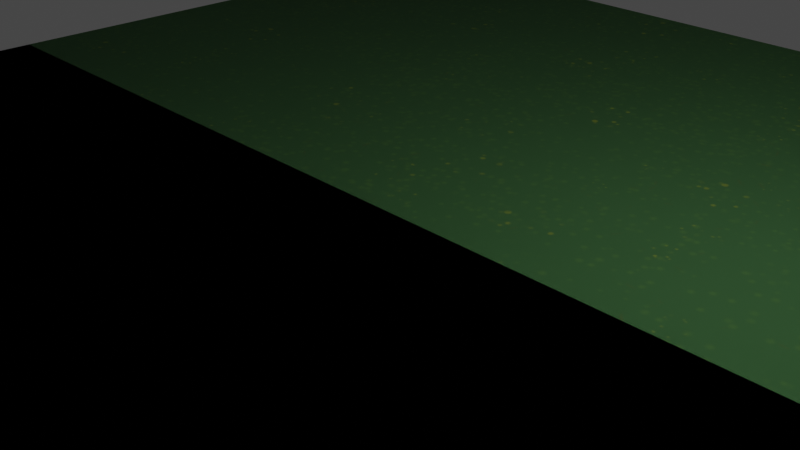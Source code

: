 # Source: grass.blend  (saved by Blender 2.91.10; exported with 4.5.12 LTS)
import bpy
from mathutils import Matrix  # noqa: F401  (used for matrix-valued properties, if any)

bpy.ops.wm.read_factory_settings(use_empty=True)
scene = bpy.context.scene
scene.name = 'Scene'

# ---- collections
col_collection = bpy.data.collections.new('Collection'); scene.collection.children.link(col_collection)

# ---- images (referenced by path relative to the original .blend; pixels are not part of the script)
import os
ASSET_DIR = os.environ.get("B2B_ASSET_DIR", "")  # directory of the original .blend (textures are referenced by path, not embedded)
HERE = os.path.dirname(os.path.abspath(__file__))  # packed textures are extracted next to this script under _unpacked/

def load_image(name, relpath, width, height, colorspace="sRGB"):
    """Load a texture the original file referenced (path relative to the .blend, or extracted next to this script)."""
    p = next((c for c in (os.path.join(HERE, relpath), os.path.join(ASSET_DIR, relpath)) if relpath and os.path.exists(c)), "")
    if p:
        img = bpy.data.images.load(p, check_existing=True)
        img.name = name
    else:  # same state as the original file: an image datablock whose file is absent (Cycles renders it pink)
        img = bpy.data.images.new(name, width, height)
        img.source = "FILE"
        img.filepath = "//" + (relpath or name)
    img.colorspace_settings.name = colorspace
    return img
img_floor_grass01_png = load_image('Floor_Grass01.png', '_unpacked/Floor_Grass01.png.f9ebb936.png', 512, 512, 'sRGB')
img_floor_grass01_png_001 = load_image('Floor_Grass01.png.001', '_unpacked/Floor_Grass01.png.f9ebb936.png', 512, 512, 'sRGB')

# ---- materials (node trees are filled in below, after node groups)
mat_floorbasegrass_01_mat = bpy.data.materials.new('FloorBaseGrass_01_MAT')
mat_floorbasegrass_01_mat.use_backface_culling = True
mat_floorbasegrass_01_mat.use_transparent_shadow = False
mat_floorbasegrass_01_mat_001 = bpy.data.materials.new('FloorBaseGrass_01_MAT.001')
mat_floorbasegrass_01_mat_001.use_backface_culling = True
mat_floorbasegrass_01_mat_001.use_transparent_shadow = False

# ---- material node trees
mat_floorbasegrass_01_mat.use_nodes = True; mat_floorbasegrass_01_mat.node_tree.nodes.clear()
_N = mat_floorbasegrass_01_mat.node_tree.nodes; _L = mat_floorbasegrass_01_mat.node_tree.links
n0 = _N.new('ShaderNodeBsdfPrincipled'); n0.name = 'Principled BSDF'; n0.location = (10, 300)
n0.distribution = 'GGX'
n0.subsurface_method = 'BURLEY'
n0.inputs[2].default_value = 1.0
n0.inputs[3].default_value = 1.45
n0.inputs[27].default_value = (0.0, 0.0, 0.0, 1.0)
n0.inputs[28].default_value = 1.0
n1 = _N.new('ShaderNodeOutputMaterial'); n1.name = 'Material Output'; n1.location = (320, 270)
n2 = _N.new('ShaderNodeTexImage'); n2.name = 'Image Texture'; n2.location = (-440, 210)
n2.label = 'BASE COLOR'
n2.image = img_floor_grass01_png
_L.new(n0.outputs[0], n1.inputs[0])
_L.new(n2.outputs[0], n0.inputs[0])
n1.is_active_output = True
mat_floorbasegrass_01_mat_001.use_nodes = True; mat_floorbasegrass_01_mat_001.node_tree.nodes.clear()
_N = mat_floorbasegrass_01_mat_001.node_tree.nodes; _L = mat_floorbasegrass_01_mat_001.node_tree.links
n0 = _N.new('ShaderNodeBsdfPrincipled'); n0.name = 'Principled BSDF'; n0.location = (10, 300)
n0.distribution = 'GGX'
n0.subsurface_method = 'BURLEY'
n0.inputs[2].default_value = 1.0
n0.inputs[3].default_value = 1.45
n0.inputs[27].default_value = (0.0, 0.0, 0.0, 1.0)
n0.inputs[28].default_value = 1.0
n1 = _N.new('ShaderNodeOutputMaterial'); n1.name = 'Material Output'; n1.location = (320, 270)
n2 = _N.new('ShaderNodeTexImage'); n2.name = 'Image Texture'; n2.location = (-440, 210)
n2.label = 'BASE COLOR'
n2.image = img_floor_grass01_png_001
_L.new(n0.outputs[0], n1.inputs[0])
_L.new(n2.outputs[0], n0.inputs[0])
n1.is_active_output = True

# ---- world
world_world = bpy.data.worlds.new('World'); scene.world = world_world
world_world.use_nodes = True; world_world.node_tree.nodes.clear()
_N = world_world.node_tree.nodes; _L = world_world.node_tree.links
n0 = _N.new('ShaderNodeOutputWorld'); n0.name = 'World Output'; n0.location = (300, 300)
n1 = _N.new('ShaderNodeBackground'); n1.name = 'Background'; n1.location = (10, 300)
n1.inputs[0].default_value = (0.05088, 0.05088, 0.05088, 1.0)
_L.new(n1.outputs[0], n0.inputs[0])
n0.is_active_output = True
world_world.color = (0.05088, 0.05088, 0.05088)
world_world.use_sun_shadow = False
world_world.sun_shadow_jitter_overblur = 0.0

# ---- cameras
cam_camera = bpy.data.cameras.new('Camera')
cam_camera.clip_end = 100.0
cam_camera.ortho_scale = 7.314

# ---- lights
light_light = bpy.data.lights.new('Light', 'POINT')
light_light.transmission_factor = 0.0
light_light.energy = 1000.0
light_light.shadow_soft_size = 0.1
light_light.shadow_maximum_resolution = 0.006
light_light.use_absolute_resolution = True

# ---- meshes
me_untitled_322 = bpy.data.meshes.new('Untitled.322')
me_untitled_322.from_pydata([(-8.0, -3.111e-09, 0.01909), (0.0, -8.0, 0.01909), (0.0, -3.111e-09, 0.01909), (-8.0, -8.0, 0.01909), (0.0, -8.0, 0.01909), (8.0, -3.111e-09, 0.01909), (0.0, -3.111e-09, 0.01909), (8.0, -8.0, 0.01909), (0.0, -3.111e-09, 0.01909), (8.0, 8.0, 0.0191), (0.0, 8.0, 0.0191), (8.0, -3.111e-09, 0.01909), (-8.0, -3.111e-09, 0.01909), (0.0, 8.0, 0.0191), (-8.0, 8.0, 0.0191), (0.0, -3.111e-09, 0.01909), (0.0, -8.0, -8.146e-07), (-8.0, -9.044e-23, 5.551e-16), (0.0, 1.243e-14, -7.629e-08), (-8.0, -8.0, -8.146e-07), (8.0, -9.044e-23, 5.551e-16), (0.0, -8.0, -8.146e-07), (0.0, 1.243e-14, -7.629e-08), (8.0, -8.0, -8.146e-07), (8.0, -9.044e-23, 5.551e-16), (0.0, 8.0, 8.146e-07), (8.0, 8.0, 8.146e-07), (0.0, 1.243e-14, -7.629e-08), (0.0, 1.243e-14, -7.629e-08), (-8.0, 8.0, 8.146e-07), (0.0, 8.0, 8.146e-07), (-8.0, -9.044e-23, 5.551e-16), (-8.0, -8.0, 0.01909), (-8.0, -9.044e-23, 5.551e-16), (-8.0, -8.0, -8.146e-07), (-8.0, -3.111e-09, 0.01909), (0.0, -8.0, 0.01909), (-8.0, -8.0, -8.146e-07), (0.0, -8.0, -8.146e-07), (-8.0, -8.0, 0.01909), (8.0, -8.0, 0.01909), (0.0, -8.0, -8.146e-07), (8.0, -8.0, -8.146e-07), (0.0, -8.0, 0.01909), (8.0, -9.044e-23, 5.551e-16), (8.0, -8.0, 0.01909), (8.0, -8.0, -8.146e-07), (8.0, -3.111e-09, 0.01909), (0.0, 8.0, 0.0191), (8.0, 8.0, 8.146e-07), (0.0, 8.0, 8.146e-07), (8.0, 8.0, 0.0191), (8.0, 8.0, 8.146e-07), (8.0, -3.111e-09, 0.01909), (8.0, -9.044e-23, 5.551e-16), (8.0, 8.0, 0.0191), (-8.0, 8.0, 0.0191), (0.0, 8.0, 8.146e-07), (-8.0, 8.0, 8.146e-07), (0.0, 8.0, 0.0191), (-8.0, -3.111e-09, 0.01909), (-8.0, 8.0, 8.146e-07), (-8.0, -9.044e-23, 5.551e-16), (-8.0, 8.0, 0.0191)], [], [(0, 1, 2), (3, 1, 0), (4, 5, 6), (4, 7, 5), (8, 9, 10), (8, 11, 9), (12, 13, 14), (12, 15, 13), (16, 17, 18), (16, 19, 17), (20, 21, 22), (23, 21, 20), (24, 25, 26), (24, 27, 25), (28, 29, 30), (28, 31, 29), (32, 33, 34), (32, 35, 33), (36, 37, 38), (36, 39, 37), (40, 41, 42), (40, 43, 41), (44, 45, 46), (47, 45, 44), (48, 49, 50), (48, 51, 49), (52, 53, 54), (55, 53, 52), (56, 57, 58), (56, 59, 57), (60, 61, 62), (60, 63, 61)])
_uv = me_untitled_322.uv_layers.new(name='UVMap')
_uv.uv.foreach_set('vector', [2e-10, 1.0, 1.0, 0.0, 1.0, 1.0, 2e-10, 0.0, 1.0, 0.0, 2e-10, 1.0, 4e-10, 0.0, 1.0, 1.0, 8e-10, 1.0, 4e-10, 0.0, 1.0, 0.0, 1.0, 1.0, 8e-10, 0.0, 1.0, 1.0, 4e-10, 1.0, 8e-10, 0.0, 1.0, 0.0, 1.0, 1.0, 2e-10, 0.0, 1.0, 1.0, 2e-10, 1.0, 2e-10, 0.0, 1.0, 0.0, 1.0, 1.0, 1.0, 0.0, 2e-10, 1.0, 1.0, 1.0, 1.0, 0.0, 2e-10, 0.0, 2e-10, 1.0, 1.0, 1.0, 4e-10, 0.0, 8e-10, 1.0, 1.0, 0.0, 4e-10, 0.0, 1.0, 1.0, 1.0, 0.0, 4e-10, 1.0, 1.0, 1.0, 1.0, 0.0, 8e-10, 0.0, 4e-10, 1.0, 1.0, 0.0, 2e-10, 1.0, 1.0, 1.0, 1.0, 0.0, 2e-10, 0.0, 2e-10, 1.0, 2e-10, 0.0, 2e-10, 1.0, 2e-10, 0.0, 2e-10, 0.0, 2e-10, 1.0, 2e-10, 1.0, 1.0, 0.0, 2e-10, 0.0, 1.0, 0.0, 1.0, 0.0, 2e-10, 0.0, 2e-10, 0.0, 1.0, 0.0, 4e-10, 0.0, 1.0, 0.0, 1.0, 0.0, 4e-10, 0.0, 4e-10, 0.0, 1.0, 1.0, 1.0, 0.0, 1.0, 0.0, 1.0, 1.0, 1.0, 0.0, 1.0, 1.0, 4e-10, 1.0, 1.0, 1.0, 4e-10, 1.0, 4e-10, 1.0, 1.0, 1.0, 1.0, 1.0, 1.0, 1.0, 1.0, 0.0, 1.0, 0.0, 1.0, 1.0, 1.0, 0.0, 1.0, 1.0, 2e-10, 1.0, 1.0, 1.0, 2e-10, 1.0, 2e-10, 1.0, 1.0, 1.0, 1.0, 1.0, 2e-10, 0.0, 2e-10, 1.0, 2e-10, 0.0, 2e-10, 0.0, 2e-10, 1.0, 2e-10, 1.0])
me_untitled_322.materials.append(mat_floorbasegrass_01_mat)
me_untitled_322.use_remesh_fix_poles = True
me_untitled_322.use_remesh_preserve_attributes = False
me_untitled_322.use_mirror_vertex_groups = False
me_untitled_322.update()
me_untitled_322.normals_split_custom_set([tuple(v) for v in zip(*[iter([9.313e-09, -9.22e-08, 1.0, 9.313e-09, -9.22e-08, 1.0, 9.313e-09, -9.22e-08, 1.0, 0.0, -1.017e-07, 1.0, 0.0, -1.017e-07, 1.0, 0.0, -1.017e-07, 1.0, -9.313e-09, -9.22e-08, 1.0, -9.313e-09, -9.22e-08, 1.0, -9.313e-09, -9.22e-08, 1.0, 0.0, -1.017e-07, 1.0, 0.0, -1.017e-07, 1.0, 0.0, -1.017e-07, 1.0, 0.0, -1.113e-07, 1.0, 0.0, -1.113e-07, 1.0, 0.0, -1.113e-07, 1.0, -9.779e-09, -1.017e-07, 1.0, -9.779e-09, -1.017e-07, 1.0, -9.779e-09, -1.017e-07, 1.0, 0.0, -1.017e-07, 1.0, 0.0, -1.017e-07, 1.0, 0.0, -1.017e-07, 1.0, 9.779e-09, -1.113e-07, 1.0, 9.779e-09, -1.113e-07, 1.0, 9.779e-09, -1.113e-07, 1.0, -9.537e-09, 9.229e-08, -1.0, -9.537e-09, 9.229e-08, -1.0, -9.537e-09, 9.229e-08, -1.0, 0.0, 1.018e-07, -1.0, 0.0, 1.018e-07, -1.0, 0.0, 1.018e-07, -1.0, 9.537e-09, 9.229e-08, -1.0, 9.537e-09, 9.229e-08, -1.0, 9.537e-09, 9.229e-08, -1.0, 0.0, 1.018e-07, -1.0, 0.0, 1.018e-07, -1.0, 0.0, 1.018e-07, -1.0, 0.0, 1.018e-07, -1.0, 0.0, 1.018e-07, -1.0, 0.0, 1.018e-07, -1.0, 9.537e-09, 1.114e-07, -1.0, 9.537e-09, 1.114e-07, -1.0, 9.537e-09, 1.114e-07, -1.0, 0.0, 1.114e-07, -1.0, 0.0, 1.114e-07, -1.0, 0.0, 1.114e-07, -1.0, -9.537e-09, 1.018e-07, -1.0, -9.537e-09, 1.018e-07, -1.0, -9.537e-09, 1.018e-07, -1.0, -1.0, -6.572e-08, 0.0, -1.0, -6.572e-08, 0.0, -1.0, -6.572e-08, 0.0, -1.0, 0.0, 0.0, -1.0, 0.0, 0.0, -1.0, 0.0, 0.0, 0.0, -1.0, 0.0, 0.0, -1.0, 0.0, 0.0, -1.0, 0.0, 0.0, -1.0, 0.0, 0.0, -1.0, 0.0, 0.0, -1.0, 0.0, 0.0, -1.0, 0.0, 0.0, -1.0, 0.0, 0.0, -1.0, 0.0, 0.0, -1.0, 0.0, 0.0, -1.0, 0.0, 0.0, -1.0, 0.0, 1.0, 0.0, 0.0, 1.0, 0.0, 0.0, 1.0, 0.0, 0.0, 1.0, 0.0, 0.0, 1.0, 0.0, 0.0, 1.0, 0.0, 0.0, 0.0, 1.0, 0.0, 0.0, 1.0, 0.0, 0.0, 1.0, 0.0, 0.0, 1.0, 0.0, 0.0, 1.0, 0.0, 0.0, 1.0, 0.0, 1.0, 0.0, 0.0, 1.0, 0.0, 0.0, 1.0, 0.0, 0.0, 1.0, 0.0, 0.0, 1.0, 0.0, 0.0, 1.0, 0.0, 0.0, 0.0, 1.0, 0.0, 0.0, 1.0, 0.0, 0.0, 1.0, 0.0, 0.0, 1.0, 0.0, 0.0, 1.0, 0.0, 0.0, 1.0, 0.0, -1.0, -6.572e-08, 0.0, -1.0, -6.572e-08, 0.0, -1.0, -6.572e-08, 0.0, -1.0, 0.0, 0.0, -1.0, 0.0, 0.0, -1.0, 0.0, 0.0])] * 3)])
me_untitled_001 = bpy.data.meshes.new('Untitled.001')
me_untitled_001.from_pydata([(-8.0, -3.111e-09, 0.01909), (0.0, -8.0, 0.01909), (0.0, -3.111e-09, 0.01909), (-8.0, -8.0, 0.01909), (0.0, -8.0, 0.01909), (8.0, -3.111e-09, 0.01909), (0.0, -3.111e-09, 0.01909), (8.0, -8.0, 0.01909), (0.0, -3.111e-09, 0.01909), (8.0, 8.0, 0.0191), (0.0, 8.0, 0.0191), (8.0, -3.111e-09, 0.01909), (-8.0, -3.111e-09, 0.01909), (0.0, 8.0, 0.0191), (-8.0, 8.0, 0.0191), (0.0, -3.111e-09, 0.01909), (0.0, -8.0, -8.146e-07), (-8.0, -9.044e-23, 5.551e-16), (0.0, 1.243e-14, -7.629e-08), (-8.0, -8.0, -8.146e-07), (8.0, -9.044e-23, 5.551e-16), (0.0, -8.0, -8.146e-07), (0.0, 1.243e-14, -7.629e-08), (8.0, -8.0, -8.146e-07), (8.0, -9.044e-23, 5.551e-16), (0.0, 8.0, 8.146e-07), (8.0, 8.0, 8.146e-07), (0.0, 1.243e-14, -7.629e-08), (0.0, 1.243e-14, -7.629e-08), (-8.0, 8.0, 8.146e-07), (0.0, 8.0, 8.146e-07), (-8.0, -9.044e-23, 5.551e-16), (-8.0, -8.0, 0.01909), (-8.0, -9.044e-23, 5.551e-16), (-8.0, -8.0, -8.146e-07), (-8.0, -3.111e-09, 0.01909), (0.0, -8.0, 0.01909), (-8.0, -8.0, -8.146e-07), (0.0, -8.0, -8.146e-07), (-8.0, -8.0, 0.01909), (8.0, -8.0, 0.01909), (0.0, -8.0, -8.146e-07), (8.0, -8.0, -8.146e-07), (0.0, -8.0, 0.01909), (8.0, -9.044e-23, 5.551e-16), (8.0, -8.0, 0.01909), (8.0, -8.0, -8.146e-07), (8.0, -3.111e-09, 0.01909), (0.0, 8.0, 0.0191), (8.0, 8.0, 8.146e-07), (0.0, 8.0, 8.146e-07), (8.0, 8.0, 0.0191), (8.0, 8.0, 8.146e-07), (8.0, -3.111e-09, 0.01909), (8.0, -9.044e-23, 5.551e-16), (8.0, 8.0, 0.0191), (-8.0, 8.0, 0.0191), (0.0, 8.0, 8.146e-07), (-8.0, 8.0, 8.146e-07), (0.0, 8.0, 0.0191), (-8.0, -3.111e-09, 0.01909), (-8.0, 8.0, 8.146e-07), (-8.0, -9.044e-23, 5.551e-16), (-8.0, 8.0, 0.0191)], [], [(0, 1, 2), (3, 1, 0), (4, 5, 6), (4, 7, 5), (8, 9, 10), (8, 11, 9), (12, 13, 14), (12, 15, 13), (16, 17, 18), (16, 19, 17), (20, 21, 22), (23, 21, 20), (24, 25, 26), (24, 27, 25), (28, 29, 30), (28, 31, 29), (32, 33, 34), (32, 35, 33), (36, 37, 38), (36, 39, 37), (40, 41, 42), (40, 43, 41), (44, 45, 46), (47, 45, 44), (48, 49, 50), (48, 51, 49), (52, 53, 54), (55, 53, 52), (56, 57, 58), (56, 59, 57), (60, 61, 62), (60, 63, 61)])
_uv = me_untitled_001.uv_layers.new(name='UVMap')
_uv.uv.foreach_set('vector', [2e-10, 1.0, 1.0, 0.0, 1.0, 1.0, 2e-10, 0.0, 1.0, 0.0, 2e-10, 1.0, 4e-10, 0.0, 1.0, 1.0, 8e-10, 1.0, 4e-10, 0.0, 1.0, 0.0, 1.0, 1.0, 8e-10, 0.0, 1.0, 1.0, 4e-10, 1.0, 8e-10, 0.0, 1.0, 0.0, 1.0, 1.0, 2e-10, 0.0, 1.0, 1.0, 2e-10, 1.0, 2e-10, 0.0, 1.0, 0.0, 1.0, 1.0, 1.0, 0.0, 2e-10, 1.0, 1.0, 1.0, 1.0, 0.0, 2e-10, 0.0, 2e-10, 1.0, 1.0, 1.0, 4e-10, 0.0, 8e-10, 1.0, 1.0, 0.0, 4e-10, 0.0, 1.0, 1.0, 1.0, 0.0, 4e-10, 1.0, 1.0, 1.0, 1.0, 0.0, 8e-10, 0.0, 4e-10, 1.0, 1.0, 0.0, 2e-10, 1.0, 1.0, 1.0, 1.0, 0.0, 2e-10, 0.0, 2e-10, 1.0, 2e-10, 0.0, 2e-10, 1.0, 2e-10, 0.0, 2e-10, 0.0, 2e-10, 1.0, 2e-10, 1.0, 1.0, 0.0, 2e-10, 0.0, 1.0, 0.0, 1.0, 0.0, 2e-10, 0.0, 2e-10, 0.0, 1.0, 0.0, 4e-10, 0.0, 1.0, 0.0, 1.0, 0.0, 4e-10, 0.0, 4e-10, 0.0, 1.0, 1.0, 1.0, 0.0, 1.0, 0.0, 1.0, 1.0, 1.0, 0.0, 1.0, 1.0, 4e-10, 1.0, 1.0, 1.0, 4e-10, 1.0, 4e-10, 1.0, 1.0, 1.0, 1.0, 1.0, 1.0, 1.0, 1.0, 0.0, 1.0, 0.0, 1.0, 1.0, 1.0, 0.0, 1.0, 1.0, 2e-10, 1.0, 1.0, 1.0, 2e-10, 1.0, 2e-10, 1.0, 1.0, 1.0, 1.0, 1.0, 2e-10, 0.0, 2e-10, 1.0, 2e-10, 0.0, 2e-10, 0.0, 2e-10, 1.0, 2e-10, 1.0])
me_untitled_001.materials.append(mat_floorbasegrass_01_mat_001)
me_untitled_001.use_remesh_fix_poles = True
me_untitled_001.use_remesh_preserve_attributes = False
me_untitled_001.use_mirror_vertex_groups = False
me_untitled_001.update()
me_untitled_001.normals_split_custom_set([tuple(v) for v in zip(*[iter([9.313e-09, -9.22e-08, 1.0, 9.313e-09, -9.22e-08, 1.0, 9.313e-09, -9.22e-08, 1.0, 0.0, -1.017e-07, 1.0, 0.0, -1.017e-07, 1.0, 0.0, -1.017e-07, 1.0, -9.313e-09, -9.22e-08, 1.0, -9.313e-09, -9.22e-08, 1.0, -9.313e-09, -9.22e-08, 1.0, 0.0, -1.017e-07, 1.0, 0.0, -1.017e-07, 1.0, 0.0, -1.017e-07, 1.0, 0.0, -1.113e-07, 1.0, 0.0, -1.113e-07, 1.0, 0.0, -1.113e-07, 1.0, -9.779e-09, -1.017e-07, 1.0, -9.779e-09, -1.017e-07, 1.0, -9.779e-09, -1.017e-07, 1.0, 0.0, -1.017e-07, 1.0, 0.0, -1.017e-07, 1.0, 0.0, -1.017e-07, 1.0, 9.779e-09, -1.113e-07, 1.0, 9.779e-09, -1.113e-07, 1.0, 9.779e-09, -1.113e-07, 1.0, -9.537e-09, 9.229e-08, -1.0, -9.537e-09, 9.229e-08, -1.0, -9.537e-09, 9.229e-08, -1.0, 0.0, 1.018e-07, -1.0, 0.0, 1.018e-07, -1.0, 0.0, 1.018e-07, -1.0, 9.537e-09, 9.229e-08, -1.0, 9.537e-09, 9.229e-08, -1.0, 9.537e-09, 9.229e-08, -1.0, 0.0, 1.018e-07, -1.0, 0.0, 1.018e-07, -1.0, 0.0, 1.018e-07, -1.0, 0.0, 1.018e-07, -1.0, 0.0, 1.018e-07, -1.0, 0.0, 1.018e-07, -1.0, 9.537e-09, 1.114e-07, -1.0, 9.537e-09, 1.114e-07, -1.0, 9.537e-09, 1.114e-07, -1.0, 0.0, 1.114e-07, -1.0, 0.0, 1.114e-07, -1.0, 0.0, 1.114e-07, -1.0, -9.537e-09, 1.018e-07, -1.0, -9.537e-09, 1.018e-07, -1.0, -9.537e-09, 1.018e-07, -1.0, -1.0, -6.572e-08, 0.0, -1.0, -6.572e-08, 0.0, -1.0, -6.572e-08, 0.0, -1.0, 0.0, 0.0, -1.0, 0.0, 0.0, -1.0, 0.0, 0.0, 0.0, -1.0, 0.0, 0.0, -1.0, 0.0, 0.0, -1.0, 0.0, 0.0, -1.0, 0.0, 0.0, -1.0, 0.0, 0.0, -1.0, 0.0, 0.0, -1.0, 0.0, 0.0, -1.0, 0.0, 0.0, -1.0, 0.0, 0.0, -1.0, 0.0, 0.0, -1.0, 0.0, 0.0, -1.0, 0.0, 1.0, 0.0, 0.0, 1.0, 0.0, 0.0, 1.0, 0.0, 0.0, 1.0, 0.0, 0.0, 1.0, 0.0, 0.0, 1.0, 0.0, 0.0, 0.0, 1.0, 0.0, 0.0, 1.0, 0.0, 0.0, 1.0, 0.0, 0.0, 1.0, 0.0, 0.0, 1.0, 0.0, 0.0, 1.0, 0.0, 1.0, 0.0, 0.0, 1.0, 0.0, 0.0, 1.0, 0.0, 0.0, 1.0, 0.0, 0.0, 1.0, 0.0, 0.0, 1.0, 0.0, 0.0, 0.0, 1.0, 0.0, 0.0, 1.0, 0.0, 0.0, 1.0, 0.0, 0.0, 1.0, 0.0, 0.0, 1.0, 0.0, 0.0, 1.0, 0.0, -1.0, -6.572e-08, 0.0, -1.0, -6.572e-08, 0.0, -1.0, -6.572e-08, 0.0, -1.0, 0.0, 0.0, -1.0, 0.0, 0.0, -1.0, 0.0, 0.0])] * 3)])

# ---- objects
ob_floorbasegrass_01 = bpy.data.objects.new('FloorBaseGrass_01', me_untitled_322)
ob_light = bpy.data.objects.new('Light', light_light)
ob_camera = bpy.data.objects.new('Camera', cam_camera)
ob_floorbasegrass_collider = bpy.data.objects.new('FloorBaseGrass_collider', me_untitled_001)

# ---- transforms, parenting, visibility, modifiers, constraints
ob_floorbasegrass_01.location = (0.0, 0.0, 0.0)
ob_floorbasegrass_01.rotation_mode = 'QUATERNION'
ob_floorbasegrass_01.rotation_quaternion = (1.0, 0.0, 0.0, 0.0)
ob_floorbasegrass_01.lineart.crease_threshold = 0.0
ob_light.location = (4.076, 1.005, 5.904)
ob_light.rotation_euler = (0.6503, 0.05522, 1.866)
ob_light.lock_rotations_4d = False
ob_light.empty_display_type = 'ARROWS'
ob_light.color = (0.0, 0.0, 0.0, 0.0)
ob_light.lineart.crease_threshold = 0.0
ob_camera.location = (7.359, -6.926, 4.958)
ob_camera.rotation_euler = (1.109, 0.0, 0.8149)
ob_camera.lock_rotations_4d = False
ob_camera.empty_display_type = 'ARROWS'
ob_camera.color = (0.0, 0.0, 0.0, 0.0)
ob_camera.display_type = 'WIRE'
ob_camera.lineart.crease_threshold = 0.0
ob_floorbasegrass_collider.location = (0.0, 0.0, 0.0)
ob_floorbasegrass_collider.rotation_mode = 'QUATERNION'
ob_floorbasegrass_collider.rotation_quaternion = (1.0, 0.0, 0.0, 0.0)
ob_floorbasegrass_collider.lineart.crease_threshold = 0.0

# ---- collection membership
scene.collection.objects.link(ob_floorbasegrass_01)
col_collection.objects.link(ob_light)
col_collection.objects.link(ob_camera)
col_collection.objects.link(ob_floorbasegrass_collider)

# ---- scene / render settings (as saved in the file)
scene.camera = ob_camera
scene.frame_start = 1; scene.frame_end = 250; scene.frame_set(1)
scene.render.engine = 'BLENDER_EEVEE_NEXT'
scene.cycles.use_denoising = False
scene.cycles.samples = 128
scene.cycles.sampling_pattern = 'TABULATED_SOBOL'
scene.cycles.use_adaptive_sampling = False
scene.cycles.use_light_tree = False
scene.view_settings.view_transform = 'Filmic'
bpy.context.view_layer.update()
